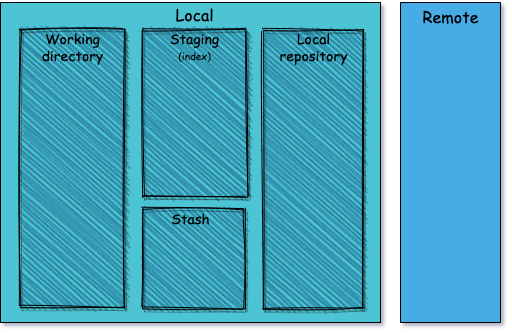

The diagram above was exported from draw.io. Its source (the exported page's mxGraphModel, read from the mxfile embedded in the PNG):
<mxGraphModel dx="1181" dy="645" grid="1" gridSize="10" guides="1" tooltips="1" connect="1" arrows="1" fold="1" page="1" pageScale="1" pageWidth="827" pageHeight="1169" math="0" shadow="0">
  <root>
    <mxCell id="0" />
    <mxCell id="YlnN8OUzkrX0stwAqtSX-50" value="Outline border" style="" parent="0" />
    <mxCell id="YlnN8OUzkrX0stwAqtSX-51" value="" style="rounded=0;whiteSpace=wrap;html=1;labelBackgroundColor=none;labelBorderColor=none;strokeColor=none;fontFamily=Comic Sans MS;fontSize=16;fontColor=#000000;fillColor=none;" vertex="1" parent="YlnN8OUzkrX0stwAqtSX-50">
      <mxGeometry x="100" y="120" width="500" height="320" as="geometry" />
    </mxCell>
    <mxCell id="1" parent="0" />
    <mxCell id="YlnN8OUzkrX0stwAqtSX-2" value="" style="whiteSpace=wrap;html=1;fillColor=#4ec4d3;" vertex="1" parent="1">
      <mxGeometry x="100" y="120" width="380" height="320" as="geometry" />
    </mxCell>
    <mxCell id="YlnN8OUzkrX0stwAqtSX-3" value="" style="rounded=0;whiteSpace=wrap;html=1;rotation=-90;fillColor=#47ABE6;" vertex="1" parent="1">
      <mxGeometry x="390" y="230" width="320" height="100" as="geometry" />
    </mxCell>
    <mxCell id="YlnN8OUzkrX0stwAqtSX-4" value="" style="rounded=0;whiteSpace=wrap;html=1;rotation=-90;strokeColor=#000000;labelBorderColor=default;fillColor=#2B90B6;shadow=1;glass=0;sketch=1;" vertex="1" parent="1">
      <mxGeometry x="32.63" y="233.51" width="278.52" height="103.75" as="geometry" />
    </mxCell>
    <mxCell id="YlnN8OUzkrX0stwAqtSX-5" value="" style="rounded=0;whiteSpace=wrap;html=1;rotation=-90;strokeColor=#000000;fillColor=#2B90B6;shadow=1;glass=0;sketch=1;" vertex="1" parent="1">
      <mxGeometry x="210.6" y="178.54" width="167.57" height="103.75" as="geometry" />
    </mxCell>
    <mxCell id="YlnN8OUzkrX0stwAqtSX-6" value="" style="rounded=0;whiteSpace=wrap;html=1;rotation=-90;strokeColor=#000000;fillColor=#2B90B6;shadow=1;sketch=1;" vertex="1" parent="1">
      <mxGeometry x="273.13" y="236.89" width="278.75" height="100" as="geometry" />
    </mxCell>
    <mxCell id="YlnN8OUzkrX0stwAqtSX-7" value="" style="rounded=0;whiteSpace=wrap;html=1;rotation=-90;strokeColor=#000000;fillColor=#2B90B6;shadow=1;glass=0;sketch=1;" vertex="1" parent="1">
      <mxGeometry x="242.93" y="324.88" width="100.09" height="102.19" as="geometry" />
    </mxCell>
    <mxCell id="YlnN8OUzkrX0stwAqtSX-8" value="&lt;font style=&quot;font-size: 16px;&quot; face=&quot;Comic Sans MS&quot;&gt;Local&lt;/font&gt;" style="text;html=1;resizable=0;autosize=1;align=center;verticalAlign=middle;points=[];fillColor=none;strokeColor=none;rounded=0;labelBorderColor=none;fontSize=16;" vertex="1" parent="1">
      <mxGeometry x="264.39" y="118" width="60" height="30" as="geometry" />
    </mxCell>
    <mxCell id="YlnN8OUzkrX0stwAqtSX-9" value="&lt;font style=&quot;font-size: 16px;&quot; face=&quot;Comic Sans MS&quot;&gt;Remote&lt;/font&gt;" style="text;html=1;resizable=0;autosize=1;align=center;verticalAlign=middle;points=[];fillColor=none;strokeColor=none;rounded=0;labelBorderColor=none;fontSize=16;" vertex="1" parent="1">
      <mxGeometry x="510" y="120" width="80" height="30" as="geometry" />
    </mxCell>
    <mxCell id="YlnN8OUzkrX0stwAqtSX-10" value="&lt;font style=&quot;font-size: 14px;&quot; face=&quot;Comic Sans MS&quot;&gt;Working&lt;br&gt;directory&lt;br&gt;&lt;/font&gt;" style="text;html=1;resizable=0;autosize=1;align=center;verticalAlign=middle;points=[];rounded=0;labelBorderColor=none;shadow=0;" vertex="1" parent="1">
      <mxGeometry x="126.88999999999999" y="140" width="90" height="50" as="geometry" />
    </mxCell>
    <mxCell id="YlnN8OUzkrX0stwAqtSX-11" value="&lt;font face=&quot;Comic Sans MS&quot;&gt;&lt;span style=&quot;font-size: 14px&quot;&gt;Staging&lt;/span&gt;&lt;br&gt;&lt;font style=&quot;font-size: 10px&quot;&gt;(index)&lt;/font&gt;&lt;br&gt;&lt;/font&gt;" style="text;html=1;resizable=0;autosize=1;align=center;verticalAlign=middle;points=[];fillColor=none;strokeColor=none;rounded=0;labelBorderColor=none;" vertex="1" parent="1">
      <mxGeometry x="259.38" y="145" width="70" height="40" as="geometry" />
    </mxCell>
    <mxCell id="YlnN8OUzkrX0stwAqtSX-12" value="&lt;font style=&quot;font-size: 14px;&quot; face=&quot;Comic Sans MS&quot;&gt;Stash&lt;br&gt;&lt;/font&gt;" style="text;html=1;resizable=0;autosize=1;align=center;verticalAlign=middle;points=[];fillColor=none;strokeColor=none;rounded=0;labelBorderColor=none;" vertex="1" parent="1">
      <mxGeometry x="260" y="321.76" width="60" height="30" as="geometry" />
    </mxCell>
    <mxCell id="YlnN8OUzkrX0stwAqtSX-13" value="&lt;font style=&quot;font-size: 14px;&quot; face=&quot;Comic Sans MS&quot;&gt;Local&lt;br&gt;repository&lt;br&gt;&lt;/font&gt;" style="text;html=1;resizable=0;autosize=1;align=center;verticalAlign=middle;points=[];fillColor=none;strokeColor=none;rounded=0;labelBorderColor=none;" vertex="1" parent="1">
      <mxGeometry x="367.5" y="140" width="90" height="50" as="geometry" />
    </mxCell>
  </root>
</mxGraphModel>